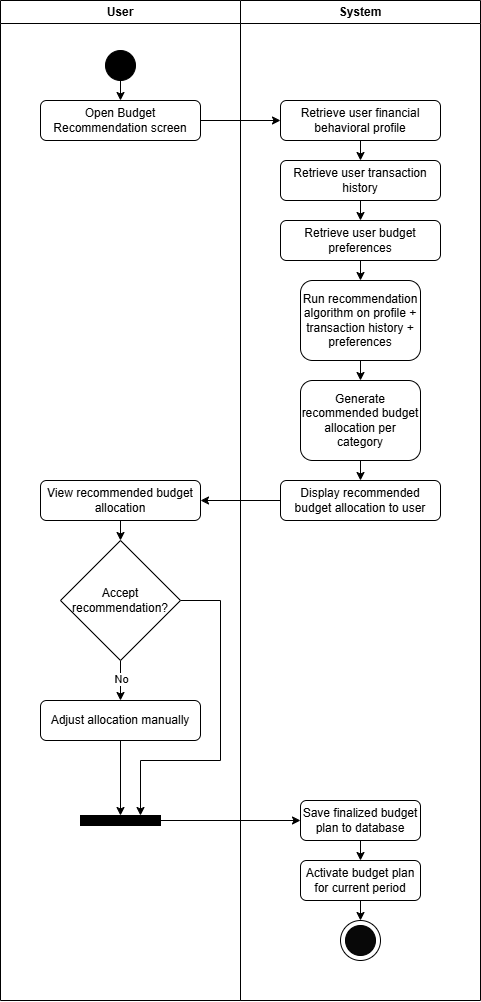

The diagram above was exported from draw.io. Its source (the exported page's mxGraphModel, read from the mxfile embedded in the PNG):
<mxGraphModel dx="1433" dy="742" grid="1" gridSize="10" guides="1" tooltips="1" connect="1" arrows="1" fold="1" page="1" pageScale="1" pageWidth="850" pageHeight="1100" math="0" shadow="0">
  <root>
    <mxCell id="m3M7FMrKTQ2GlZ97amMA-0" />
    <mxCell id="m3M7FMrKTQ2GlZ97amMA-1" parent="m3M7FMrKTQ2GlZ97amMA-0" />
    <mxCell id="vi_CUl8uv0v6ENoxLyOX-39" connectable="0" parent="m3M7FMrKTQ2GlZ97amMA-1" style="group" value="" vertex="1">
      <mxGeometry height="1000" width="480" x="80" y="80" as="geometry" />
    </mxCell>
    <mxCell id="vi_CUl8uv0v6ENoxLyOX-40" parent="vi_CUl8uv0v6ENoxLyOX-39" style="swimlane;whiteSpace=wrap;html=1;verticalAlign=middle;startSize=23;" value="User" vertex="1">
      <mxGeometry height="1000" width="240" as="geometry" />
    </mxCell>
    <mxCell id="vi_CUl8uv0v6ENoxLyOX-41" edge="1" parent="vi_CUl8uv0v6ENoxLyOX-40" source="vi_CUl8uv0v6ENoxLyOX-42" style="edgeStyle=orthogonalEdgeStyle;rounded=0;orthogonalLoop=1;jettySize=auto;html=1;exitX=0.5;exitY=1;exitDx=0;exitDy=0;entryX=0.5;entryY=0;entryDx=0;entryDy=0;" target="vi_CUl8uv0v6ENoxLyOX-43">
      <mxGeometry relative="1" as="geometry" />
    </mxCell>
    <mxCell id="vi_CUl8uv0v6ENoxLyOX-42" parent="vi_CUl8uv0v6ENoxLyOX-40" style="ellipse;whiteSpace=wrap;html=1;aspect=fixed;fillColor=#000000;" value="" vertex="1">
      <mxGeometry height="30" width="30" x="105" y="50" as="geometry" />
    </mxCell>
    <mxCell id="vi_CUl8uv0v6ENoxLyOX-43" parent="vi_CUl8uv0v6ENoxLyOX-40" style="rounded=1;whiteSpace=wrap;html=1;" value="Open Budget Recommendation screen" vertex="1">
      <mxGeometry height="40" width="160" x="40" y="100" as="geometry" />
    </mxCell>
    <mxCell id="vi_CUl8uv0v6ENoxLyOX-44" edge="1" parent="vi_CUl8uv0v6ENoxLyOX-40" source="vi_CUl8uv0v6ENoxLyOX-45" style="edgeStyle=orthogonalEdgeStyle;rounded=0;orthogonalLoop=1;jettySize=auto;html=1;exitX=0.5;exitY=1;exitDx=0;exitDy=0;entryX=0.5;entryY=0;entryDx=0;entryDy=0;" target="vi_CUl8uv0v6ENoxLyOX-49">
      <mxGeometry relative="1" as="geometry" />
    </mxCell>
    <mxCell id="vi_CUl8uv0v6ENoxLyOX-45" parent="vi_CUl8uv0v6ENoxLyOX-40" style="rounded=1;whiteSpace=wrap;html=1;" value="View recommended budget allocation" vertex="1">
      <mxGeometry height="40" width="160" x="40" y="480" as="geometry" />
    </mxCell>
    <mxCell id="vi_CUl8uv0v6ENoxLyOX-46" edge="1" parent="vi_CUl8uv0v6ENoxLyOX-40" source="vi_CUl8uv0v6ENoxLyOX-49" style="edgeStyle=orthogonalEdgeStyle;rounded=0;orthogonalLoop=1;jettySize=auto;html=1;exitX=0.5;exitY=1;exitDx=0;exitDy=0;entryX=0.5;entryY=0;entryDx=0;entryDy=0;" target="vi_CUl8uv0v6ENoxLyOX-51">
      <mxGeometry relative="1" as="geometry" />
    </mxCell>
    <mxCell id="vi_CUl8uv0v6ENoxLyOX-47" connectable="0" parent="vi_CUl8uv0v6ENoxLyOX-46" style="edgeLabel;html=1;align=center;verticalAlign=middle;resizable=0;points=[];" value="No" vertex="1">
      <mxGeometry relative="1" x="-0.0463" as="geometry">
        <mxPoint as="offset" />
      </mxGeometry>
    </mxCell>
    <mxCell id="vi_CUl8uv0v6ENoxLyOX-48" edge="1" parent="vi_CUl8uv0v6ENoxLyOX-40" source="vi_CUl8uv0v6ENoxLyOX-49" style="edgeStyle=orthogonalEdgeStyle;rounded=0;orthogonalLoop=1;jettySize=auto;html=1;exitX=1;exitY=0.5;exitDx=0;exitDy=0;entryX=0.75;entryY=0;entryDx=0;entryDy=0;" target="vi_CUl8uv0v6ENoxLyOX-52">
      <mxGeometry relative="1" as="geometry">
        <Array as="points">
          <mxPoint x="220" y="600" />
          <mxPoint x="220" y="760" />
          <mxPoint x="140" y="760" />
        </Array>
      </mxGeometry>
    </mxCell>
    <mxCell id="vi_CUl8uv0v6ENoxLyOX-49" parent="vi_CUl8uv0v6ENoxLyOX-40" style="rhombus;whiteSpace=wrap;html=1;" value="Accept recommendation?" vertex="1">
      <mxGeometry height="120" width="120" x="60" y="540" as="geometry" />
    </mxCell>
    <mxCell id="vi_CUl8uv0v6ENoxLyOX-50" edge="1" parent="vi_CUl8uv0v6ENoxLyOX-40" source="vi_CUl8uv0v6ENoxLyOX-51" style="edgeStyle=orthogonalEdgeStyle;rounded=0;orthogonalLoop=1;jettySize=auto;html=1;exitX=0.5;exitY=1;exitDx=0;exitDy=0;entryX=0.5;entryY=0;entryDx=0;entryDy=0;" target="vi_CUl8uv0v6ENoxLyOX-52">
      <mxGeometry relative="1" as="geometry" />
    </mxCell>
    <mxCell id="vi_CUl8uv0v6ENoxLyOX-51" parent="vi_CUl8uv0v6ENoxLyOX-40" style="rounded=1;whiteSpace=wrap;html=1;" value="Adjust allocation manually" vertex="1">
      <mxGeometry height="40" width="160" x="40" y="700" as="geometry" />
    </mxCell>
    <mxCell id="vi_CUl8uv0v6ENoxLyOX-52" parent="vi_CUl8uv0v6ENoxLyOX-40" style="rounded=0;whiteSpace=wrap;html=1;fillColor=#000000;" value="" vertex="1">
      <mxGeometry height="10" width="80" x="80" y="815" as="geometry" />
    </mxCell>
    <mxCell id="vi_CUl8uv0v6ENoxLyOX-53" parent="vi_CUl8uv0v6ENoxLyOX-39" style="swimlane;whiteSpace=wrap;html=1;" value="System" vertex="1">
      <mxGeometry height="1000" width="240" x="240" as="geometry" />
    </mxCell>
    <mxCell id="vi_CUl8uv0v6ENoxLyOX-54" connectable="0" parent="vi_CUl8uv0v6ENoxLyOX-53" style="group" value="" vertex="1">
      <mxGeometry height="40" width="40" x="100" y="920" as="geometry" />
    </mxCell>
    <mxCell id="vi_CUl8uv0v6ENoxLyOX-55" parent="vi_CUl8uv0v6ENoxLyOX-54" style="ellipse;whiteSpace=wrap;html=1;aspect=fixed;" value="" vertex="1">
      <mxGeometry height="40" width="40" as="geometry" />
    </mxCell>
    <mxCell id="vi_CUl8uv0v6ENoxLyOX-56" parent="vi_CUl8uv0v6ENoxLyOX-54" style="ellipse;whiteSpace=wrap;html=1;aspect=fixed;fillColor=#080808;" value="" vertex="1">
      <mxGeometry height="30" width="30" x="5" y="5" as="geometry" />
    </mxCell>
    <mxCell id="vi_CUl8uv0v6ENoxLyOX-57" edge="1" parent="vi_CUl8uv0v6ENoxLyOX-53" source="vi_CUl8uv0v6ENoxLyOX-58" style="edgeStyle=orthogonalEdgeStyle;rounded=0;orthogonalLoop=1;jettySize=auto;html=1;exitX=0.5;exitY=1;exitDx=0;exitDy=0;entryX=0.5;entryY=0;entryDx=0;entryDy=0;" target="vi_CUl8uv0v6ENoxLyOX-60">
      <mxGeometry relative="1" as="geometry" />
    </mxCell>
    <mxCell id="vi_CUl8uv0v6ENoxLyOX-58" parent="vi_CUl8uv0v6ENoxLyOX-53" style="rounded=1;whiteSpace=wrap;html=1;" value="Retrieve user financial behavioral profile" vertex="1">
      <mxGeometry height="40" width="160" x="40" y="100" as="geometry" />
    </mxCell>
    <mxCell id="vi_CUl8uv0v6ENoxLyOX-59" edge="1" parent="vi_CUl8uv0v6ENoxLyOX-53" source="vi_CUl8uv0v6ENoxLyOX-60" style="edgeStyle=orthogonalEdgeStyle;rounded=0;orthogonalLoop=1;jettySize=auto;html=1;exitX=0.5;exitY=1;exitDx=0;exitDy=0;entryX=0.5;entryY=0;entryDx=0;entryDy=0;" target="vi_CUl8uv0v6ENoxLyOX-62">
      <mxGeometry relative="1" as="geometry" />
    </mxCell>
    <mxCell id="vi_CUl8uv0v6ENoxLyOX-60" parent="vi_CUl8uv0v6ENoxLyOX-53" style="rounded=1;whiteSpace=wrap;html=1;" value="Retrieve user transaction history" vertex="1">
      <mxGeometry height="40" width="160" x="40" y="160" as="geometry" />
    </mxCell>
    <mxCell id="vi_CUl8uv0v6ENoxLyOX-61" edge="1" parent="vi_CUl8uv0v6ENoxLyOX-53" source="vi_CUl8uv0v6ENoxLyOX-62" style="edgeStyle=orthogonalEdgeStyle;rounded=0;orthogonalLoop=1;jettySize=auto;html=1;exitX=0.5;exitY=1;exitDx=0;exitDy=0;entryX=0.5;entryY=0;entryDx=0;entryDy=0;" target="vi_CUl8uv0v6ENoxLyOX-64">
      <mxGeometry relative="1" as="geometry" />
    </mxCell>
    <mxCell id="vi_CUl8uv0v6ENoxLyOX-62" parent="vi_CUl8uv0v6ENoxLyOX-53" style="rounded=1;whiteSpace=wrap;html=1;" value="Retrieve user budget preferences" vertex="1">
      <mxGeometry height="40" width="160" x="40" y="220" as="geometry" />
    </mxCell>
    <mxCell id="vi_CUl8uv0v6ENoxLyOX-63" edge="1" parent="vi_CUl8uv0v6ENoxLyOX-53" source="vi_CUl8uv0v6ENoxLyOX-64" style="edgeStyle=orthogonalEdgeStyle;rounded=0;orthogonalLoop=1;jettySize=auto;html=1;exitX=0.5;exitY=1;exitDx=0;exitDy=0;entryX=0.5;entryY=0;entryDx=0;entryDy=0;" target="vi_CUl8uv0v6ENoxLyOX-66">
      <mxGeometry relative="1" as="geometry" />
    </mxCell>
    <mxCell id="vi_CUl8uv0v6ENoxLyOX-64" parent="vi_CUl8uv0v6ENoxLyOX-53" style="rounded=1;whiteSpace=wrap;html=1;" value="Run recommendation algorithm on profile + transaction history + preferences" vertex="1">
      <mxGeometry height="80" width="120" x="60" y="280" as="geometry" />
    </mxCell>
    <mxCell id="vi_CUl8uv0v6ENoxLyOX-65" edge="1" parent="vi_CUl8uv0v6ENoxLyOX-53" source="vi_CUl8uv0v6ENoxLyOX-66" style="edgeStyle=orthogonalEdgeStyle;rounded=0;orthogonalLoop=1;jettySize=auto;html=1;exitX=0.5;exitY=1;exitDx=0;exitDy=0;entryX=0.5;entryY=0;entryDx=0;entryDy=0;" target="vi_CUl8uv0v6ENoxLyOX-67">
      <mxGeometry relative="1" as="geometry" />
    </mxCell>
    <mxCell id="vi_CUl8uv0v6ENoxLyOX-66" parent="vi_CUl8uv0v6ENoxLyOX-53" style="rounded=1;whiteSpace=wrap;html=1;" value="Generate recommended budget allocation per category" vertex="1">
      <mxGeometry height="80" width="120" x="60" y="380" as="geometry" />
    </mxCell>
    <mxCell id="vi_CUl8uv0v6ENoxLyOX-67" parent="vi_CUl8uv0v6ENoxLyOX-53" style="rounded=1;whiteSpace=wrap;html=1;" value="Display recommended budget allocation to user" vertex="1">
      <mxGeometry height="40" width="160" x="40" y="480" as="geometry" />
    </mxCell>
    <mxCell id="vi_CUl8uv0v6ENoxLyOX-68" edge="1" parent="vi_CUl8uv0v6ENoxLyOX-53" source="vi_CUl8uv0v6ENoxLyOX-69" style="edgeStyle=orthogonalEdgeStyle;rounded=0;orthogonalLoop=1;jettySize=auto;html=1;exitX=0.5;exitY=1;exitDx=0;exitDy=0;entryX=0.5;entryY=0;entryDx=0;entryDy=0;" target="vi_CUl8uv0v6ENoxLyOX-71">
      <mxGeometry relative="1" as="geometry" />
    </mxCell>
    <mxCell id="vi_CUl8uv0v6ENoxLyOX-69" parent="vi_CUl8uv0v6ENoxLyOX-53" style="rounded=1;whiteSpace=wrap;html=1;" value="Save finalized budget plan to database" vertex="1">
      <mxGeometry height="40" width="120" x="60" y="800" as="geometry" />
    </mxCell>
    <mxCell id="vi_CUl8uv0v6ENoxLyOX-70" edge="1" parent="vi_CUl8uv0v6ENoxLyOX-53" source="vi_CUl8uv0v6ENoxLyOX-71" style="edgeStyle=orthogonalEdgeStyle;rounded=0;orthogonalLoop=1;jettySize=auto;html=1;exitX=0.5;exitY=1;exitDx=0;exitDy=0;entryX=0.5;entryY=0;entryDx=0;entryDy=0;" target="vi_CUl8uv0v6ENoxLyOX-55">
      <mxGeometry relative="1" as="geometry" />
    </mxCell>
    <mxCell id="vi_CUl8uv0v6ENoxLyOX-71" parent="vi_CUl8uv0v6ENoxLyOX-53" style="rounded=1;whiteSpace=wrap;html=1;" value="Activate budget plan for current period" vertex="1">
      <mxGeometry height="40" width="120" x="60" y="860" as="geometry" />
    </mxCell>
    <mxCell id="vi_CUl8uv0v6ENoxLyOX-72" edge="1" parent="vi_CUl8uv0v6ENoxLyOX-39" source="vi_CUl8uv0v6ENoxLyOX-43" style="edgeStyle=orthogonalEdgeStyle;rounded=0;orthogonalLoop=1;jettySize=auto;html=1;exitX=1;exitY=0.5;exitDx=0;exitDy=0;entryX=0;entryY=0.5;entryDx=0;entryDy=0;" target="vi_CUl8uv0v6ENoxLyOX-58">
      <mxGeometry relative="1" as="geometry" />
    </mxCell>
    <mxCell id="vi_CUl8uv0v6ENoxLyOX-73" edge="1" parent="vi_CUl8uv0v6ENoxLyOX-39" source="vi_CUl8uv0v6ENoxLyOX-67" style="edgeStyle=orthogonalEdgeStyle;rounded=0;orthogonalLoop=1;jettySize=auto;html=1;exitX=0;exitY=0.5;exitDx=0;exitDy=0;entryX=1;entryY=0.5;entryDx=0;entryDy=0;" target="vi_CUl8uv0v6ENoxLyOX-45">
      <mxGeometry relative="1" as="geometry" />
    </mxCell>
    <mxCell id="vi_CUl8uv0v6ENoxLyOX-74" edge="1" parent="vi_CUl8uv0v6ENoxLyOX-39" source="vi_CUl8uv0v6ENoxLyOX-52" style="edgeStyle=orthogonalEdgeStyle;rounded=0;orthogonalLoop=1;jettySize=auto;html=1;exitX=1;exitY=0.5;exitDx=0;exitDy=0;entryX=0;entryY=0.5;entryDx=0;entryDy=0;" target="vi_CUl8uv0v6ENoxLyOX-69">
      <mxGeometry relative="1" as="geometry" />
    </mxCell>
  </root>
</mxGraphModel>